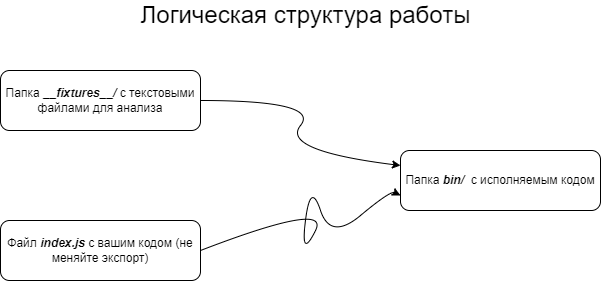

The diagram above was exported from draw.io. Its source (the exported page's mxGraphModel, read from the mxfile embedded in the PNG):
<mxGraphModel dx="875" dy="544" grid="0" gridSize="10" guides="1" tooltips="1" connect="1" arrows="1" fold="1" page="1" pageScale="1" pageWidth="850" pageHeight="1100" math="0" shadow="0">
  <root>
    <mxCell id="0" />
    <mxCell id="1" parent="0" />
    <mxCell id="GxnAaYatvUfLzCVIE-Gx-1" value="&lt;font style=&quot;font-size: 24px;&quot;&gt;Логическая структура работы&lt;/font&gt;" style="text;html=1;align=center;verticalAlign=middle;whiteSpace=wrap;rounded=0;" vertex="1" parent="1">
      <mxGeometry x="248" y="50" width="355" height="30" as="geometry" />
    </mxCell>
    <mxCell id="GxnAaYatvUfLzCVIE-Gx-9" value="Папка &lt;b&gt;&lt;i&gt;__fixtures__/&lt;/i&gt;&lt;/b&gt; с текстовыми файлами для анализа" style="rounded=1;whiteSpace=wrap;html=1;" vertex="1" parent="1">
      <mxGeometry x="120" y="120" width="200" height="60" as="geometry" />
    </mxCell>
    <mxCell id="GxnAaYatvUfLzCVIE-Gx-10" value="Файл &lt;b&gt;&lt;i&gt;index.js&lt;/i&gt;&lt;/b&gt; с вашим кодом (не меняйте экспорт)" style="rounded=1;whiteSpace=wrap;html=1;" vertex="1" parent="1">
      <mxGeometry x="120" y="270" width="200" height="60" as="geometry" />
    </mxCell>
    <mxCell id="GxnAaYatvUfLzCVIE-Gx-11" value="Папка &lt;b&gt;&lt;i&gt;bin/&lt;/i&gt;&lt;/b&gt;&amp;nbsp; с исполняемым кодом" style="rounded=1;whiteSpace=wrap;html=1;" vertex="1" parent="1">
      <mxGeometry x="520" y="200" width="200" height="60" as="geometry" />
    </mxCell>
    <mxCell id="GxnAaYatvUfLzCVIE-Gx-13" value="" style="curved=1;endArrow=classic;html=1;rounded=0;exitX=1;exitY=0.5;exitDx=0;exitDy=0;entryX=0;entryY=0.25;entryDx=0;entryDy=0;" edge="1" parent="1" source="GxnAaYatvUfLzCVIE-Gx-9" target="GxnAaYatvUfLzCVIE-Gx-11">
      <mxGeometry width="50" height="50" relative="1" as="geometry">
        <mxPoint x="400" y="250" as="sourcePoint" />
        <mxPoint x="450" y="200" as="targetPoint" />
        <Array as="points">
          <mxPoint x="440" y="150" />
          <mxPoint x="400" y="200" />
        </Array>
      </mxGeometry>
    </mxCell>
    <mxCell id="GxnAaYatvUfLzCVIE-Gx-14" value="" style="curved=1;endArrow=classic;html=1;rounded=0;exitX=1;exitY=0.5;exitDx=0;exitDy=0;entryX=0;entryY=0.75;entryDx=0;entryDy=0;" edge="1" parent="1" source="GxnAaYatvUfLzCVIE-Gx-10" target="GxnAaYatvUfLzCVIE-Gx-11">
      <mxGeometry width="50" height="50" relative="1" as="geometry">
        <mxPoint x="400" y="250" as="sourcePoint" />
        <mxPoint x="520" y="230" as="targetPoint" />
        <Array as="points">
          <mxPoint x="450" y="250" />
          <mxPoint x="420" y="310" />
          <mxPoint x="430" y="230" />
          <mxPoint x="450" y="290" />
          <mxPoint x="510" y="240" />
        </Array>
      </mxGeometry>
    </mxCell>
  </root>
</mxGraphModel>